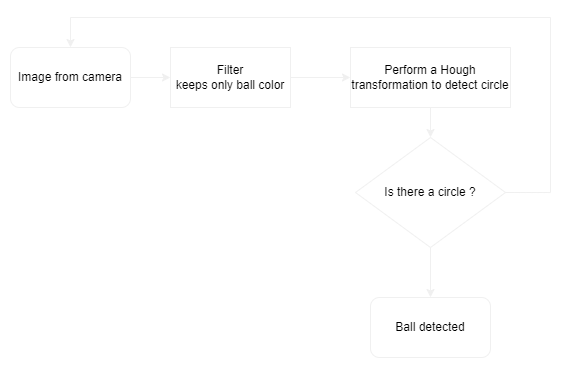

The diagram above was exported from draw.io. Its source (the exported page's mxGraphModel, read from the mxfile embedded in the PNG):
<mxGraphModel dx="716" dy="508" grid="0" gridSize="10" guides="1" tooltips="1" connect="1" arrows="1" fold="1" page="1" pageScale="1" pageWidth="827" pageHeight="1169" background="#595959" math="0" shadow="0">
  <root>
    <mxCell id="0" />
    <mxCell id="1" parent="0" />
    <mxCell id="sjuahTZtt62uDOzR5MIJ-4" style="edgeStyle=orthogonalEdgeStyle;rounded=0;orthogonalLoop=1;jettySize=auto;html=1;exitX=1;exitY=0.5;exitDx=0;exitDy=0;entryX=0;entryY=0.5;entryDx=0;entryDy=0;fontColor=#FFFFFF;strokeColor=#F0F0F0;" parent="1" source="sjuahTZtt62uDOzR5MIJ-2" target="sjuahTZtt62uDOzR5MIJ-3" edge="1">
      <mxGeometry relative="1" as="geometry" />
    </mxCell>
    <mxCell id="sjuahTZtt62uDOzR5MIJ-2" value="Image from camera" style="rounded=1;whiteSpace=wrap;html=1;strokeColor=#F0F0F0;" parent="1" vertex="1">
      <mxGeometry x="160" y="230" width="120" height="60" as="geometry" />
    </mxCell>
    <mxCell id="sjuahTZtt62uDOzR5MIJ-6" style="edgeStyle=orthogonalEdgeStyle;rounded=0;orthogonalLoop=1;jettySize=auto;html=1;entryX=0;entryY=0.5;entryDx=0;entryDy=0;fontColor=#FFFFFF;strokeColor=#F0F0F0;" parent="1" source="sjuahTZtt62uDOzR5MIJ-3" edge="1" target="sjuahTZtt62uDOzR5MIJ-24">
      <mxGeometry relative="1" as="geometry">
        <mxPoint x="480" y="270" as="targetPoint" />
      </mxGeometry>
    </mxCell>
    <mxCell id="sjuahTZtt62uDOzR5MIJ-3" value="Filter&lt;br&gt;keeps only ball color" style="rounded=0;whiteSpace=wrap;html=1;strokeColor=#F0F0F0;" parent="1" vertex="1">
      <mxGeometry x="320" y="230" width="120" height="60" as="geometry" />
    </mxCell>
    <mxCell id="sjuahTZtt62uDOzR5MIJ-29" style="edgeStyle=orthogonalEdgeStyle;rounded=0;orthogonalLoop=1;jettySize=auto;html=1;exitX=0.5;exitY=1;exitDx=0;exitDy=0;entryX=0.5;entryY=0;entryDx=0;entryDy=0;fontColor=#FFFFFF;strokeColor=#F0F0F0;" parent="1" source="sjuahTZtt62uDOzR5MIJ-23" target="sjuahTZtt62uDOzR5MIJ-27" edge="1">
      <mxGeometry relative="1" as="geometry" />
    </mxCell>
    <mxCell id="sjuahTZtt62uDOzR5MIJ-23" value="Is there a circle ?" style="rhombus;whiteSpace=wrap;html=1;strokeColor=#F0F0F0;" parent="1" vertex="1">
      <mxGeometry x="505" y="320" width="150" height="110" as="geometry" />
    </mxCell>
    <mxCell id="sjuahTZtt62uDOzR5MIJ-25" style="edgeStyle=orthogonalEdgeStyle;rounded=0;orthogonalLoop=1;jettySize=auto;html=1;exitX=0.5;exitY=1;exitDx=0;exitDy=0;entryX=0.5;entryY=0;entryDx=0;entryDy=0;fontColor=#FFFFFF;strokeColor=#F0F0F0;" parent="1" source="sjuahTZtt62uDOzR5MIJ-24" target="sjuahTZtt62uDOzR5MIJ-23" edge="1">
      <mxGeometry relative="1" as="geometry" />
    </mxCell>
    <mxCell id="sjuahTZtt62uDOzR5MIJ-24" value="Perform a Hough transformation to detect circle" style="whiteSpace=wrap;html=1;strokeColor=#F0F0F0;" parent="1" vertex="1">
      <mxGeometry x="500" y="230" width="160" height="60" as="geometry" />
    </mxCell>
    <mxCell id="sjuahTZtt62uDOzR5MIJ-27" value="Ball detected" style="rounded=1;whiteSpace=wrap;html=1;strokeColor=#F0F0F0;" parent="1" vertex="1">
      <mxGeometry x="520" y="480" width="120" height="60" as="geometry" />
    </mxCell>
    <mxCell id="sjuahTZtt62uDOzR5MIJ-30" value="Yes" style="text;html=1;align=center;verticalAlign=middle;resizable=0;points=[];autosize=1;strokeColor=none;fillColor=none;fontColor=#FFFFFF;" parent="1" vertex="1">
      <mxGeometry x="574" y="433" width="40" height="30" as="geometry" />
    </mxCell>
    <mxCell id="18GBXLvIu8_5XAr0Dhxx-1" value="" style="edgeStyle=orthogonalEdgeStyle;rounded=0;orthogonalLoop=1;jettySize=auto;html=1;exitX=1;exitY=0.5;exitDx=0;exitDy=0;entryX=0.5;entryY=0;entryDx=0;entryDy=0;endArrow=classic;endFill=1;fontColor=#FFFFFF;strokeColor=#F0F0F0;" edge="1" parent="1" source="sjuahTZtt62uDOzR5MIJ-23" target="sjuahTZtt62uDOzR5MIJ-2">
      <mxGeometry relative="1" as="geometry">
        <mxPoint x="655" y="375" as="sourcePoint" />
        <mxPoint x="740" y="380" as="targetPoint" />
        <Array as="points">
          <mxPoint x="700" y="375" />
          <mxPoint x="700" y="200" />
          <mxPoint x="220" y="200" />
        </Array>
      </mxGeometry>
    </mxCell>
    <mxCell id="18GBXLvIu8_5XAr0Dhxx-3" value="No" style="text;html=1;align=center;verticalAlign=middle;resizable=0;points=[];autosize=1;strokeColor=none;fillColor=none;fontColor=#FFFFFF;" vertex="1" parent="1">
      <mxGeometry x="655" y="370" width="40" height="30" as="geometry" />
    </mxCell>
  </root>
</mxGraphModel>